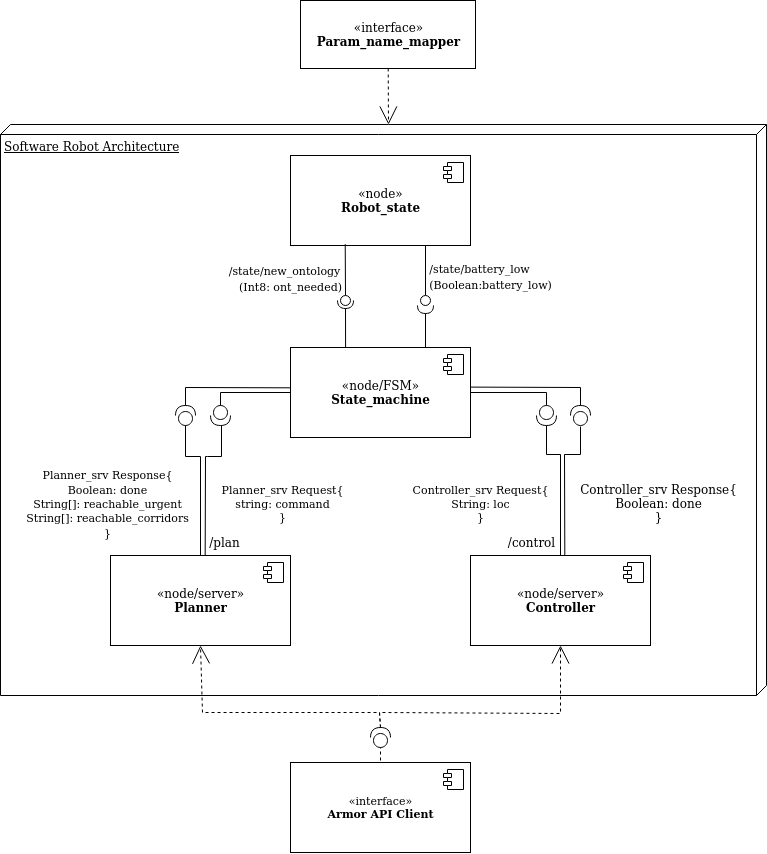

The diagram above was exported from draw.io. Its source (the exported page's mxGraphModel, read from the mxfile embedded in the PNG):
<mxGraphModel dx="1431" dy="770" grid="0" gridSize="10" guides="1" tooltips="1" connect="1" arrows="1" fold="1" page="1" pageScale="1" pageWidth="1100" pageHeight="850" background="none" math="0" shadow="0">
  <root>
    <mxCell id="0" />
    <mxCell id="1" parent="0" />
    <mxCell id="zzoCbvry7gZ6VvXqiqak-46" value="Software Robot Architecture" style="verticalAlign=top;align=left;spacingTop=8;spacingLeft=2;spacingRight=12;shape=cube;size=10;direction=south;fontStyle=4;html=1;" vertex="1" parent="1">
      <mxGeometry x="171" y="141" width="766" height="571" as="geometry" />
    </mxCell>
    <mxCell id="39150e848f15840c-11" style="edgeStyle=none;rounded=0;html=1;dashed=1;labelBackgroundColor=none;startArrow=none;startFill=0;startSize=8;endArrow=open;endFill=0;endSize=16;fontFamily=Verdana;fontSize=12;entryX=0;entryY=0;entryDx=0;entryDy=378;entryPerimeter=0;" parent="1" source="zzoCbvry7gZ6VvXqiqak-45" target="zzoCbvry7gZ6VvXqiqak-46" edge="1">
      <mxGeometry relative="1" as="geometry" />
    </mxCell>
    <mxCell id="zzoCbvry7gZ6VvXqiqak-1" value="«node»&lt;br&gt;&lt;b&gt;Robot_state&lt;/b&gt;" style="html=1;dropTarget=0;" vertex="1" parent="1">
      <mxGeometry x="461" y="172" width="180" height="90" as="geometry" />
    </mxCell>
    <mxCell id="zzoCbvry7gZ6VvXqiqak-2" value="" style="shape=module;jettyWidth=8;jettyHeight=4;" vertex="1" parent="zzoCbvry7gZ6VvXqiqak-1">
      <mxGeometry x="1" width="20" height="20" relative="1" as="geometry">
        <mxPoint x="-27" y="7" as="offset" />
      </mxGeometry>
    </mxCell>
    <mxCell id="zzoCbvry7gZ6VvXqiqak-5" value="&lt;div&gt;«node/FSM»&lt;/div&gt;&lt;b&gt;State_machine&lt;/b&gt;" style="html=1;dropTarget=0;" vertex="1" parent="1">
      <mxGeometry x="461" y="364" width="180" height="90" as="geometry" />
    </mxCell>
    <mxCell id="zzoCbvry7gZ6VvXqiqak-6" value="" style="shape=module;jettyWidth=8;jettyHeight=4;" vertex="1" parent="zzoCbvry7gZ6VvXqiqak-5">
      <mxGeometry x="1" width="20" height="20" relative="1" as="geometry">
        <mxPoint x="-27" y="7" as="offset" />
      </mxGeometry>
    </mxCell>
    <mxCell id="zzoCbvry7gZ6VvXqiqak-7" value="&lt;div&gt;«node/server»&lt;/div&gt;&lt;b&gt;Planner&lt;/b&gt;" style="html=1;dropTarget=0;" vertex="1" parent="1">
      <mxGeometry x="281" y="572" width="180" height="90" as="geometry" />
    </mxCell>
    <mxCell id="zzoCbvry7gZ6VvXqiqak-8" value="" style="shape=module;jettyWidth=8;jettyHeight=4;" vertex="1" parent="zzoCbvry7gZ6VvXqiqak-7">
      <mxGeometry x="1" width="20" height="20" relative="1" as="geometry">
        <mxPoint x="-27" y="7" as="offset" />
      </mxGeometry>
    </mxCell>
    <mxCell id="zzoCbvry7gZ6VvXqiqak-9" value="&lt;div&gt;«node/server»&lt;/div&gt;&lt;b&gt;Controller&lt;/b&gt;" style="html=1;dropTarget=0;" vertex="1" parent="1">
      <mxGeometry x="641" y="572" width="180" height="90" as="geometry" />
    </mxCell>
    <mxCell id="zzoCbvry7gZ6VvXqiqak-10" value="" style="shape=module;jettyWidth=8;jettyHeight=4;" vertex="1" parent="zzoCbvry7gZ6VvXqiqak-9">
      <mxGeometry x="1" width="20" height="20" relative="1" as="geometry">
        <mxPoint x="-27" y="7" as="offset" />
      </mxGeometry>
    </mxCell>
    <mxCell id="zzoCbvry7gZ6VvXqiqak-17" value="" style="rounded=0;orthogonalLoop=1;jettySize=auto;html=1;endArrow=none;endFill=0;sketch=0;sourcePerimeterSpacing=0;targetPerimeterSpacing=0;exitX=0.304;exitY=0.985;exitDx=0;exitDy=0;exitPerimeter=0;" edge="1" target="zzoCbvry7gZ6VvXqiqak-19" parent="1" source="zzoCbvry7gZ6VvXqiqak-1">
      <mxGeometry relative="1" as="geometry">
        <mxPoint x="331" y="327" as="sourcePoint" />
        <mxPoint x="511" y="250" as="targetPoint" />
        <Array as="points" />
      </mxGeometry>
    </mxCell>
    <mxCell id="zzoCbvry7gZ6VvXqiqak-28" value="/state/new_ontology" style="edgeLabel;html=1;align=center;verticalAlign=middle;resizable=0;points=[];" vertex="1" connectable="0" parent="zzoCbvry7gZ6VvXqiqak-17">
      <mxGeometry x="-0.1335" y="1" relative="1" as="geometry">
        <mxPoint x="-62" y="3" as="offset" />
      </mxGeometry>
    </mxCell>
    <mxCell id="zzoCbvry7gZ6VvXqiqak-34" value="(Int8: ont_needed)" style="edgeLabel;html=1;align=center;verticalAlign=middle;resizable=0;points=[];" vertex="1" connectable="0" parent="zzoCbvry7gZ6VvXqiqak-17">
      <mxGeometry x="-0.1787" relative="1" as="geometry">
        <mxPoint x="-55" y="21" as="offset" />
      </mxGeometry>
    </mxCell>
    <mxCell id="zzoCbvry7gZ6VvXqiqak-18" value="" style="rounded=0;orthogonalLoop=1;jettySize=auto;html=1;endArrow=halfCircle;endFill=0;endSize=6;strokeWidth=1;sketch=0;exitX=0.306;exitY=0;exitDx=0;exitDy=0;exitPerimeter=0;" edge="1" parent="1" source="zzoCbvry7gZ6VvXqiqak-5">
      <mxGeometry relative="1" as="geometry">
        <mxPoint x="371" y="327" as="sourcePoint" />
        <mxPoint x="516" y="317" as="targetPoint" />
      </mxGeometry>
    </mxCell>
    <mxCell id="zzoCbvry7gZ6VvXqiqak-19" value="" style="ellipse;whiteSpace=wrap;html=1;align=center;aspect=fixed;resizable=0;points=[];outlineConnect=0;sketch=0;" vertex="1" parent="1">
      <mxGeometry x="511" y="312" width="10" height="10" as="geometry" />
    </mxCell>
    <mxCell id="zzoCbvry7gZ6VvXqiqak-22" value="" style="rounded=0;orthogonalLoop=1;jettySize=auto;html=1;endArrow=none;endFill=0;sketch=0;sourcePerimeterSpacing=0;targetPerimeterSpacing=0;exitX=0.75;exitY=1;exitDx=0;exitDy=0;" edge="1" target="zzoCbvry7gZ6VvXqiqak-24" parent="1" source="zzoCbvry7gZ6VvXqiqak-1">
      <mxGeometry relative="1" as="geometry">
        <mxPoint x="596" y="271" as="sourcePoint" />
        <mxPoint x="544" y="205" as="targetPoint" />
        <Array as="points" />
      </mxGeometry>
    </mxCell>
    <mxCell id="zzoCbvry7gZ6VvXqiqak-26" value="&lt;div&gt;/state/battery_low&lt;/div&gt;" style="edgeLabel;html=1;align=center;verticalAlign=middle;resizable=0;points=[];" vertex="1" connectable="0" parent="zzoCbvry7gZ6VvXqiqak-22">
      <mxGeometry x="-0.0967" y="-1" relative="1" as="geometry">
        <mxPoint x="55" as="offset" />
      </mxGeometry>
    </mxCell>
    <mxCell id="zzoCbvry7gZ6VvXqiqak-33" value="(Boolean:battery_low)" style="edgeLabel;html=1;align=center;verticalAlign=middle;resizable=0;points=[];" vertex="1" connectable="0" parent="zzoCbvry7gZ6VvXqiqak-22">
      <mxGeometry x="0.4535" y="2" relative="1" as="geometry">
        <mxPoint x="63" y="2" as="offset" />
      </mxGeometry>
    </mxCell>
    <mxCell id="zzoCbvry7gZ6VvXqiqak-23" value="" style="rounded=0;orthogonalLoop=1;jettySize=auto;html=1;endArrow=halfCircle;endFill=0;endSize=6;strokeWidth=1;sketch=0;exitX=0.75;exitY=0;exitDx=0;exitDy=0;" edge="1" target="zzoCbvry7gZ6VvXqiqak-24" parent="1" source="zzoCbvry7gZ6VvXqiqak-5">
      <mxGeometry relative="1" as="geometry">
        <mxPoint x="595" y="378" as="sourcePoint" />
        <mxPoint x="591" y="214" as="targetPoint" />
        <Array as="points" />
      </mxGeometry>
    </mxCell>
    <mxCell id="zzoCbvry7gZ6VvXqiqak-24" value="" style="ellipse;whiteSpace=wrap;html=1;align=center;aspect=fixed;resizable=0;points=[];outlineConnect=0;sketch=0;" vertex="1" parent="1">
      <mxGeometry x="591" y="312" width="10" height="10" as="geometry" />
    </mxCell>
    <mxCell id="zzoCbvry7gZ6VvXqiqak-36" value="&lt;div&gt;&lt;font style=&quot;font-size: 11px;&quot;&gt;Planner_srv Response{&lt;/font&gt;&lt;/div&gt;&lt;div&gt;&lt;font style=&quot;font-size: 11px;&quot;&gt;Boolean: done&lt;/font&gt;&lt;/div&gt;&lt;div&gt;&lt;font style=&quot;font-size: 11px;&quot;&gt;String[]: reachable_urgent&lt;/font&gt;&lt;/div&gt;&lt;div&gt;&lt;font style=&quot;font-size: 11px;&quot;&gt;String[]: reachable_corridors&lt;br&gt;&lt;/font&gt;&lt;/div&gt;&lt;div&gt;&lt;font style=&quot;font-size: 11px;&quot;&gt;}&lt;/font&gt;&lt;/div&gt;" style="text;html=1;align=center;verticalAlign=middle;resizable=0;points=[];autosize=1;strokeColor=none;fillColor=none;" vertex="1" parent="1">
      <mxGeometry x="187" y="478" width="181" height="84" as="geometry" />
    </mxCell>
    <mxCell id="zzoCbvry7gZ6VvXqiqak-37" value="/plan" style="text;html=1;align=center;verticalAlign=middle;resizable=0;points=[];autosize=1;strokeColor=none;fillColor=none;" vertex="1" parent="1">
      <mxGeometry x="371" y="546" width="48" height="26" as="geometry" />
    </mxCell>
    <mxCell id="zzoCbvry7gZ6VvXqiqak-43" value="&lt;div&gt;Controller_srv Response{&lt;/div&gt;&lt;div&gt;Boolean: done&lt;br&gt;&lt;/div&gt;&lt;div&gt;}&lt;/div&gt;" style="text;html=1;align=center;verticalAlign=middle;resizable=0;points=[];autosize=1;strokeColor=none;fillColor=none;" vertex="1" parent="1">
      <mxGeometry x="741" y="492.5" width="175" height="55" as="geometry" />
    </mxCell>
    <mxCell id="zzoCbvry7gZ6VvXqiqak-44" value="&lt;div&gt;/control&lt;/div&gt;" style="text;html=1;align=center;verticalAlign=middle;resizable=0;points=[];autosize=1;strokeColor=none;fillColor=none;" vertex="1" parent="1">
      <mxGeometry x="669" y="546" width="65" height="26" as="geometry" />
    </mxCell>
    <mxCell id="zzoCbvry7gZ6VvXqiqak-45" value="«interface»&lt;br&gt;&lt;b&gt;Param_name_mapper&lt;/b&gt;" style="html=1;" vertex="1" parent="1">
      <mxGeometry x="471" y="17" width="175" height="68" as="geometry" />
    </mxCell>
    <mxCell id="zzoCbvry7gZ6VvXqiqak-51" value="&lt;div&gt;Planner_srv Request{&lt;/div&gt;&lt;div&gt;string: command&lt;/div&gt;&lt;div&gt;}&lt;/div&gt;" style="text;html=1;align=center;verticalAlign=middle;resizable=0;points=[];autosize=1;strokeColor=none;fillColor=none;fontSize=11;" vertex="1" parent="1">
      <mxGeometry x="383" y="494" width="140" height="52" as="geometry" />
    </mxCell>
    <mxCell id="zzoCbvry7gZ6VvXqiqak-57" value="" style="endArrow=none;html=1;rounded=0;fontSize=11;exitX=0.5;exitY=0;exitDx=0;exitDy=0;" edge="1" parent="1" source="zzoCbvry7gZ6VvXqiqak-7">
      <mxGeometry width="50" height="50" relative="1" as="geometry">
        <mxPoint x="394" y="547" as="sourcePoint" />
        <mxPoint x="356" y="441" as="targetPoint" />
        <Array as="points">
          <mxPoint x="371" y="473" />
          <mxPoint x="356" y="473" />
        </Array>
      </mxGeometry>
    </mxCell>
    <mxCell id="zzoCbvry7gZ6VvXqiqak-59" value="" style="shape=providedRequiredInterface;html=1;verticalLabelPosition=bottom;sketch=0;fontSize=11;rotation=-90;" vertex="1" parent="1">
      <mxGeometry x="346" y="422" width="20" height="20" as="geometry" />
    </mxCell>
    <mxCell id="zzoCbvry7gZ6VvXqiqak-60" value="" style="endArrow=none;html=1;rounded=0;fontSize=11;exitX=1;exitY=0.5;exitDx=0;exitDy=0;exitPerimeter=0;entryX=0;entryY=0.448;entryDx=0;entryDy=0;entryPerimeter=0;" edge="1" parent="1" source="zzoCbvry7gZ6VvXqiqak-59" target="zzoCbvry7gZ6VvXqiqak-5">
      <mxGeometry width="50" height="50" relative="1" as="geometry">
        <mxPoint x="354" y="536" as="sourcePoint" />
        <mxPoint x="404" y="486" as="targetPoint" />
        <Array as="points">
          <mxPoint x="356" y="404" />
        </Array>
      </mxGeometry>
    </mxCell>
    <mxCell id="zzoCbvry7gZ6VvXqiqak-61" value="" style="endArrow=none;html=1;rounded=0;fontSize=11;exitX=0.526;exitY=0.005;exitDx=0;exitDy=0;exitPerimeter=0;" edge="1" parent="1" source="zzoCbvry7gZ6VvXqiqak-7">
      <mxGeometry width="50" height="50" relative="1" as="geometry">
        <mxPoint x="383" y="576" as="sourcePoint" />
        <mxPoint x="392" y="442" as="targetPoint" />
        <Array as="points">
          <mxPoint x="376" y="473" />
          <mxPoint x="378" y="473" />
          <mxPoint x="392" y="473" />
        </Array>
      </mxGeometry>
    </mxCell>
    <mxCell id="zzoCbvry7gZ6VvXqiqak-62" value="" style="shape=providedRequiredInterface;html=1;verticalLabelPosition=bottom;sketch=0;fontSize=11;rotation=90;" vertex="1" parent="1">
      <mxGeometry x="381" y="422" width="20" height="20" as="geometry" />
    </mxCell>
    <mxCell id="zzoCbvry7gZ6VvXqiqak-63" value="" style="endArrow=none;html=1;rounded=0;fontSize=11;exitX=0;exitY=0.5;exitDx=0;exitDy=0;exitPerimeter=0;entryX=0;entryY=0.5;entryDx=0;entryDy=0;" edge="1" parent="1" source="zzoCbvry7gZ6VvXqiqak-62" target="zzoCbvry7gZ6VvXqiqak-5">
      <mxGeometry width="50" height="50" relative="1" as="geometry">
        <mxPoint x="384" y="464" as="sourcePoint" />
        <mxPoint x="459" y="409" as="targetPoint" />
        <Array as="points">
          <mxPoint x="391" y="409" />
        </Array>
      </mxGeometry>
    </mxCell>
    <mxCell id="zzoCbvry7gZ6VvXqiqak-67" value="&lt;div&gt;Controller_srv Request{&lt;/div&gt;&lt;div&gt;String: loc&lt;br&gt;&lt;/div&gt;&lt;div&gt;}&lt;/div&gt;" style="text;html=1;align=center;verticalAlign=middle;resizable=0;points=[];autosize=1;strokeColor=none;fillColor=none;fontSize=11;" vertex="1" parent="1">
      <mxGeometry x="574" y="494" width="154" height="52" as="geometry" />
    </mxCell>
    <mxCell id="zzoCbvry7gZ6VvXqiqak-69" value="" style="endArrow=none;html=1;rounded=0;fontSize=11;entryX=0;entryY=0.5;entryDx=0;entryDy=0;entryPerimeter=0;exitX=1;exitY=0.5;exitDx=0;exitDy=0;" edge="1" parent="1" source="zzoCbvry7gZ6VvXqiqak-5" target="zzoCbvry7gZ6VvXqiqak-70">
      <mxGeometry width="50" height="50" relative="1" as="geometry">
        <mxPoint x="641" y="459" as="sourcePoint" />
        <mxPoint x="712" y="409" as="targetPoint" />
        <Array as="points">
          <mxPoint x="717" y="409" />
        </Array>
      </mxGeometry>
    </mxCell>
    <mxCell id="zzoCbvry7gZ6VvXqiqak-70" value="" style="shape=providedRequiredInterface;html=1;verticalLabelPosition=bottom;sketch=0;fontSize=11;rotation=90;" vertex="1" parent="1">
      <mxGeometry x="707" y="422" width="20" height="20" as="geometry" />
    </mxCell>
    <mxCell id="zzoCbvry7gZ6VvXqiqak-71" value="" style="endArrow=none;html=1;rounded=0;fontSize=11;entryX=0.5;entryY=0;entryDx=0;entryDy=0;" edge="1" parent="1" source="zzoCbvry7gZ6VvXqiqak-70" target="zzoCbvry7gZ6VvXqiqak-9">
      <mxGeometry width="50" height="50" relative="1" as="geometry">
        <mxPoint x="717" y="492" as="sourcePoint" />
        <mxPoint x="717" y="512.7106781186549" as="targetPoint" />
        <Array as="points">
          <mxPoint x="717" y="471" />
          <mxPoint x="731" y="471" />
        </Array>
      </mxGeometry>
    </mxCell>
    <mxCell id="zzoCbvry7gZ6VvXqiqak-72" value="" style="endArrow=none;html=1;rounded=0;fontSize=11;exitX=1.002;exitY=0.44;exitDx=0;exitDy=0;exitPerimeter=0;entryX=1;entryY=0.5;entryDx=0;entryDy=0;entryPerimeter=0;" edge="1" parent="1" source="zzoCbvry7gZ6VvXqiqak-5" target="zzoCbvry7gZ6VvXqiqak-74">
      <mxGeometry width="50" height="50" relative="1" as="geometry">
        <mxPoint x="637" y="444" as="sourcePoint" />
        <mxPoint x="752" y="404" as="targetPoint" />
        <Array as="points">
          <mxPoint x="751" y="404" />
        </Array>
      </mxGeometry>
    </mxCell>
    <mxCell id="zzoCbvry7gZ6VvXqiqak-73" value="" style="endArrow=none;html=1;rounded=0;fontSize=11;exitX=0.524;exitY=0.004;exitDx=0;exitDy=0;exitPerimeter=0;" edge="1" parent="1" source="zzoCbvry7gZ6VvXqiqak-9">
      <mxGeometry width="50" height="50" relative="1" as="geometry">
        <mxPoint x="743" y="601" as="sourcePoint" />
        <mxPoint x="751" y="443" as="targetPoint" />
        <Array as="points">
          <mxPoint x="735" y="471" />
          <mxPoint x="751" y="471" />
        </Array>
      </mxGeometry>
    </mxCell>
    <mxCell id="zzoCbvry7gZ6VvXqiqak-74" value="" style="shape=providedRequiredInterface;html=1;verticalLabelPosition=bottom;sketch=0;fontSize=11;rotation=-90;" vertex="1" parent="1">
      <mxGeometry x="741" y="422" width="20" height="20" as="geometry" />
    </mxCell>
    <mxCell id="zzoCbvry7gZ6VvXqiqak-75" value="" style="shape=providedRequiredInterface;html=1;verticalLabelPosition=bottom;sketch=0;fontSize=11;rotation=-90;" vertex="1" parent="1">
      <mxGeometry x="541" y="744" width="20" height="20" as="geometry" />
    </mxCell>
    <mxCell id="zzoCbvry7gZ6VvXqiqak-76" style="edgeStyle=none;rounded=0;html=1;dashed=1;labelBackgroundColor=none;startArrow=none;startFill=0;startSize=8;endArrow=open;endFill=0;endSize=16;fontFamily=Verdana;fontSize=12;exitX=1;exitY=0.5;exitDx=0;exitDy=0;exitPerimeter=0;entryX=0.5;entryY=1;entryDx=0;entryDy=0;" edge="1" parent="1" source="zzoCbvry7gZ6VvXqiqak-75" target="zzoCbvry7gZ6VvXqiqak-7">
      <mxGeometry relative="1" as="geometry">
        <mxPoint x="501.99888888888887" y="753" as="sourcePoint" />
        <mxPoint x="372" y="723" as="targetPoint" />
        <Array as="points">
          <mxPoint x="550" y="729" />
          <mxPoint x="373" y="729" />
        </Array>
      </mxGeometry>
    </mxCell>
    <mxCell id="zzoCbvry7gZ6VvXqiqak-77" style="edgeStyle=none;rounded=0;html=1;dashed=1;labelBackgroundColor=none;startArrow=none;startFill=0;startSize=8;endArrow=open;endFill=0;endSize=16;fontFamily=Verdana;fontSize=12;entryX=0.5;entryY=1;entryDx=0;entryDy=0;exitX=1;exitY=0.5;exitDx=0;exitDy=0;exitPerimeter=0;" edge="1" parent="1" source="zzoCbvry7gZ6VvXqiqak-75" target="zzoCbvry7gZ6VvXqiqak-9">
      <mxGeometry relative="1" as="geometry">
        <mxPoint x="630.9988888888888" y="761" as="sourcePoint" />
        <mxPoint x="631.31" y="816.9999999999998" as="targetPoint" />
        <Array as="points">
          <mxPoint x="550" y="729" />
          <mxPoint x="731" y="730" />
        </Array>
      </mxGeometry>
    </mxCell>
    <mxCell id="zzoCbvry7gZ6VvXqiqak-78" value="" style="endArrow=none;dashed=1;html=1;rounded=0;fontSize=11;entryX=0;entryY=0.5;entryDx=0;entryDy=0;entryPerimeter=0;" edge="1" parent="1" target="zzoCbvry7gZ6VvXqiqak-75">
      <mxGeometry width="50" height="50" relative="1" as="geometry">
        <mxPoint x="551" y="813" as="sourcePoint" />
        <mxPoint x="592" y="777" as="targetPoint" />
      </mxGeometry>
    </mxCell>
    <mxCell id="zzoCbvry7gZ6VvXqiqak-79" value="«interface»&lt;br&gt;&lt;b&gt;Armor API Client&lt;br&gt;&lt;/b&gt;" style="html=1;dropTarget=0;fontSize=11;" vertex="1" parent="1">
      <mxGeometry x="461" y="779" width="180" height="90" as="geometry" />
    </mxCell>
    <mxCell id="zzoCbvry7gZ6VvXqiqak-80" value="" style="shape=module;jettyWidth=8;jettyHeight=4;fontSize=11;" vertex="1" parent="zzoCbvry7gZ6VvXqiqak-79">
      <mxGeometry x="1" width="20" height="20" relative="1" as="geometry">
        <mxPoint x="-27" y="7" as="offset" />
      </mxGeometry>
    </mxCell>
  </root>
</mxGraphModel>